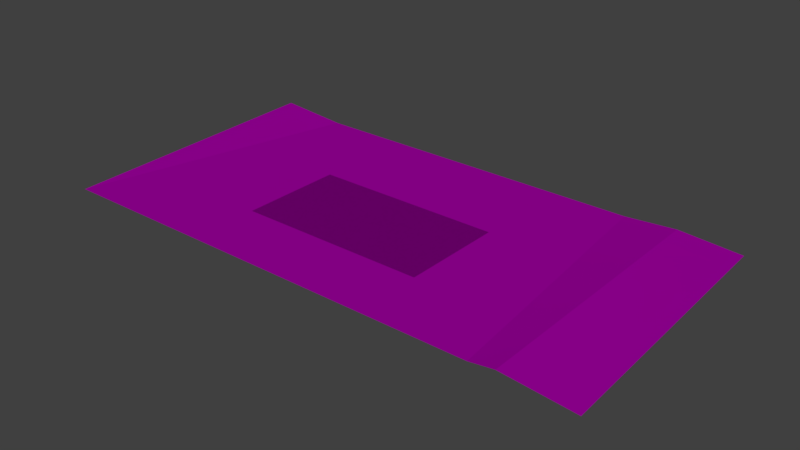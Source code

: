 # Source: aucman_auction_tag.blend  (saved by Blender 2.79.0; exported with 4.5.12 LTS)
import bpy
from mathutils import Matrix  # noqa: F401  (used for matrix-valued properties, if any)

bpy.ops.wm.read_factory_settings(use_empty=True)
scene = bpy.context.scene
scene.name = 'Scene'

# ---- collections
col_collection_1 = bpy.data.collections.new('Collection 1'); scene.collection.children.link(col_collection_1)

# ---- images (referenced by path relative to the original .blend; pixels are not part of the script)
import os
ASSET_DIR = os.environ.get("B2B_ASSET_DIR", "")  # directory of the original .blend (textures are referenced by path, not embedded)
HERE = os.path.dirname(os.path.abspath(__file__))  # packed textures are extracted next to this script under _unpacked/

def load_image(name, relpath, width, height, colorspace="sRGB"):
    """Load a texture the original file referenced (path relative to the .blend, or extracted next to this script)."""
    p = next((c for c in (os.path.join(HERE, relpath), os.path.join(ASSET_DIR, relpath)) if relpath and os.path.exists(c)), "")
    if p:
        img = bpy.data.images.load(p, check_existing=True)
        img.name = name
    else:  # same state as the original file: an image datablock whose file is absent (Cycles renders it pink)
        img = bpy.data.images.new(name, width, height)
        img.source = "FILE"
        img.filepath = "//" + (relpath or name)
    img.colorspace_settings.name = colorspace
    return img
img_aucman_auction_tag_blue_df_texture_dds = load_image('aucman_auction_tag_blue_df.texture.dds', 'aucman_auction_tag_blue_df.texture.dds', 1024, 1024, 'sRGB')
img_aucman_auction_tag_op_texture_dds = load_image('aucman_auction_tag_op.texture.dds', 'aucman_auction_tag_op.texture.dds', 1024, 1024, 'sRGB')

# ---- materials (node trees are filled in below, after node groups)
mat_mtl_tag = bpy.data.materials.new('mtl_tag')
mat_mtl_tag.alpha_threshold = 0.0
mat_mtl_tag.roughness = 0.5

# ---- material node trees
mat_mtl_tag.use_nodes = True; mat_mtl_tag.node_tree.nodes.clear()
_N = mat_mtl_tag.node_tree.nodes; _L = mat_mtl_tag.node_tree.links
n0 = _N.new('ShaderNodeOutputMaterial'); n0.name = 'Material Output'; n0.location = (460, 300)
n1 = _N.new('ShaderNodeBsdfDiffuse'); n1.name = 'Diffuse BSDF'; n1.location = (10, 300)
n2 = _N.new('ShaderNodeTexImage'); n2.name = 'Image Texture'; n2.location = (-248, 309)
n2.width = 140
n2.image = img_aucman_auction_tag_blue_df_texture_dds
n3 = _N.new('ShaderNodeMixShader'); n3.name = 'Mix Shader'; n3.location = (240, 276)
n4 = _N.new('ShaderNodeTexImage'); n4.name = 'Image Texture.001'; n4.location = (-246, 50)
n4.width = 140
n4.image = img_aucman_auction_tag_op_texture_dds
n5 = _N.new('ShaderNodeBsdfTransparent'); n5.name = 'Transparent BSDF'; n5.location = (7, 9)
_L.new(n1.outputs[0], n3.inputs[2])
_L.new(n2.outputs[0], n1.inputs[0])
_L.new(n3.outputs[0], n0.inputs[0])
_L.new(n4.outputs[0], n5.inputs[0])
_L.new(n4.outputs[0], n3.inputs[0])
_L.new(n5.outputs[0], n3.inputs[1])
n0.is_active_output = True

# ---- world
world_world = bpy.data.worlds.new('World'); scene.world = world_world
world_world.color = (0.05088, 0.05088, 0.05088)
world_world.use_sun_shadow = False
world_world.sun_shadow_jitter_overblur = 0.0
world_world.cycles.sampling_method = 'MANUAL'

# ---- meshes
me_g_code4 = bpy.data.meshes.new('g_code4')
me_g_code4.from_pydata([(-0.0875, -0.05, 0.01), (-0.0875, 0.025, 0.01), (0.05, -0.05, 0.01), (0.05, 0.025, 0.01)], [], [(2, 3, 1, 0)])
_uv = me_g_code4.uv_layers.new(name='UVMap')
_uv.uv.foreach_set('vector', [0.75, 0.0625, 0.75, 0.25, 0.4062, 0.25, 0.4062, 0.0625])
me_g_code4.materials.append(mat_mtl_tag)
me_g_code4.use_remesh_preserve_volume = False
me_g_code4.use_remesh_preserve_attributes = False
me_g_code4.use_mirror_vertex_groups = False
me_g_code4.update()
me_g_code3 = bpy.data.meshes.new('g_code3')
me_g_code3.from_pydata([(-0.0875, -0.05, 0.01), (-0.0875, 0.025, 0.01), (0.05, -0.05, 0.01), (0.05, 0.025, 0.01)], [], [(2, 3, 1, 0)])
_uv = me_g_code3.uv_layers.new(name='UVMap')
_uv.uv.foreach_set('vector', [0.375, 0.0625, 0.375, 0.25, 0.03125, 0.25, 0.03125, 0.0625])
me_g_code3.materials.append(mat_mtl_tag)
me_g_code3.use_remesh_preserve_volume = False
me_g_code3.use_remesh_preserve_attributes = False
me_g_code3.use_mirror_vertex_groups = False
me_g_code3.update()
me_g_code2 = bpy.data.meshes.new('g_code2')
me_g_code2.from_pydata([(-0.0875, -0.05, 0.01), (-0.0875, 0.025, 0.01), (0.05, -0.05, 0.01), (0.05, 0.025, 0.01)], [], [(2, 3, 1, 0)])
_uv = me_g_code2.uv_layers.new(name='UVMap')
_uv.uv.foreach_set('vector', [0.75, 0.2812, 0.75, 0.4688, 0.4062, 0.4688, 0.4062, 0.2812])
me_g_code2.materials.append(mat_mtl_tag)
me_g_code2.use_remesh_preserve_volume = False
me_g_code2.use_remesh_preserve_attributes = False
me_g_code2.use_mirror_vertex_groups = False
me_g_code2.update()
me_g_code1 = bpy.data.meshes.new('g_code1')
me_g_code1.from_pydata([(-0.0875, -0.05, 0.01), (-0.0875, 0.025, 0.01), (0.05, -0.05, 0.01), (0.05, 0.025, 0.01)], [], [(2, 3, 1, 0)])
_uv = me_g_code1.uv_layers.new(name='UVMap')
_uv.uv.foreach_set('vector', [0.375, 0.2812, 0.375, 0.4688, 0.03125, 0.4688, 0.03125, 0.2812])
me_g_code1.materials.append(mat_mtl_tag)
me_g_code1.use_remesh_preserve_volume = False
me_g_code1.use_remesh_preserve_attributes = False
me_g_code1.use_mirror_vertex_groups = False
me_g_code1.update()
me_g_tag = bpy.data.meshes.new('g_tag')
me_g_tag.from_pydata([(-0.2, -0.1, 0.01), (0.1936, -0.09776, 0.006108), (0.1865, 0.1021, 0.008378), (0.05, -0.05, 0.01), (0.05, 0.025, 0.01), (-0.0875, 0.025, 0.01), (-0.0875, -0.05, 0.01), (0.126, -0.1, 0.01), (0.1047, 0.1, 0.01), (0.144, -0.1002, 0.0127), (0.1421, 0.09991, 0.0127), (-0.1491, 0.1, 0.01), (-0.2, -0.1, 0.01), (-0.2, 0.1, 0.01436), (0.126, -0.1, 0.01), (0.1047, 0.1, 0.01), (0.144, -0.1002, 0.0127), (0.1421, 0.09991, 0.0127), (-0.1491, 0.1, 0.01)], [], [(7, 6, 0), (4, 8, 5), (10, 1, 2), (14, 17, 15), (12, 18, 13), (7, 3, 6), (4, 3, 7), (11, 0, 5), (0, 6, 5), (4, 7, 8), (11, 5, 8), (10, 9, 1), (14, 16, 17)])
me_g_tag.polygons.foreach_set('use_smooth', [True] * 13)
_uv = me_g_tag.uv_layers.new(name='UVMap')
_uv.uv.foreach_set('vector', [0.8154, 0.5, 0.2812, 0.625, 0.0, 0.5, 0.625, 0.8125, 0.7617, 1.0, 0.2812, 0.8125, 0.8818, 1.0, 1.0, 0.5, 1.0, 1.0, 0.8154, 0.5, 0.8818, 1.0, 0.7617, 1.0, 0.0, 0.5, 0.127, 1.0, 0.0, 1.0, 0.8154, 0.5, 0.625, 0.625, 0.2812, 0.625, 0.625, 0.8125, 0.625, 0.625, 0.8154, 0.5, 0.127, 1.0, 0.0, 0.5, 0.2812, 0.8125, 0.0, 0.5, 0.2812, 0.625, 0.2812, 0.8125, 0.625, 0.8125, 0.8154, 0.5, 0.7617, 1.0, 0.127, 1.0, 0.2812, 0.8125, 0.7617, 1.0, 0.8818, 1.0, 0.8613, 0.5, 1.0, 0.5, 0.8154, 0.5, 0.8613, 0.5, 0.8818, 1.0])
me_g_tag.materials.append(mat_mtl_tag)
me_g_tag.use_remesh_preserve_volume = False
me_g_tag.use_remesh_preserve_attributes = False
me_g_tag.use_mirror_vertex_groups = False
me_g_tag.update()
me_co_culling = bpy.data.meshes.new('co_culling')
me_co_culling.from_pydata([(0.0, 0.0, 0.0), (0.0, 0.0, 0.0), (0.0, 0.0, 0.0), (0.0, 0.0, 0.0), (0.0, 0.0, 0.0), (0.0, 0.0, 0.0), (0.0, 0.0, 0.0), (0.0, 0.0, 0.0)], [], [(0, 1, 3, 2), (2, 3, 7, 6), (6, 7, 5, 4), (4, 5, 1, 0), (2, 6, 4, 0), (7, 3, 1, 5)])
me_co_culling.use_remesh_preserve_volume = False
me_co_culling.use_remesh_preserve_attributes = False
me_co_culling.use_mirror_vertex_groups = False
me_co_culling.update()

# ---- objects
ob_g_code4 = bpy.data.objects.new('g_code4', me_g_code4)
ob_g_code3 = bpy.data.objects.new('g_code3', me_g_code3)
ob_g_code2 = bpy.data.objects.new('g_code2', me_g_code2)
ob_g_code1 = bpy.data.objects.new('g_code1', me_g_code1)
ob_g_tag = bpy.data.objects.new('g_tag', me_g_tag)
ob_co_culling = bpy.data.objects.new('co_culling', me_co_culling)

# ---- transforms, parenting, visibility, modifiers, constraints
ob_g_code4.location = (0.0, 0.0, 0.0)
ob_g_code4.lineart.crease_threshold = 0.0
ob_g_code3.location = (0.0, 0.0, 0.0)
ob_g_code3.lineart.crease_threshold = 0.0
ob_g_code2.location = (0.0, 0.0, 0.0)
ob_g_code2.lineart.crease_threshold = 0.0
ob_g_code1.location = (0.0, 0.0, 0.0)
ob_g_code1.lineart.crease_threshold = 0.0
ob_g_tag.location = (0.0, 0.0, 0.0)
ob_g_tag.lineart.crease_threshold = 0.0
ob_co_culling.location = (0.0, 0.0, 0.0)
ob_co_culling.lineart.crease_threshold = 0.0

# ---- collection membership
col_collection_1.objects.link(ob_g_code4)
col_collection_1.objects.link(ob_g_code3)
col_collection_1.objects.link(ob_g_code2)
col_collection_1.objects.link(ob_g_code1)
col_collection_1.objects.link(ob_g_tag)
col_collection_1.objects.link(ob_co_culling)

# ---- scene / render settings (as saved in the file)
scene.frame_start = 1; scene.frame_end = 250; scene.frame_set(1)
scene.render.engine = 'CYCLES'
scene.render.resolution_percentage = 50
scene.render.dither_intensity = 0.0
scene.cycles.use_denoising = False
scene.cycles.samples = 128
scene.cycles.sampling_pattern = 'TABULATED_SOBOL'
scene.cycles.use_adaptive_sampling = False
scene.cycles.use_light_tree = False
scene.cycles.blur_glossy = 0.0
scene.cycles.sample_clamp_indirect = 0.0
scene.view_settings.view_transform = 'Standard'
bpy.context.view_layer.update()

# ---- added for rendering (the .blend has no active camera and no usable light): camera, sun
cam_auto = bpy.data.cameras.new('AutoCamera')
cam_auto.lens = 50.0
cam_auto.sensor_width = 36.0
cam_auto.clip_end = 1000.0
ob_auto_camera = bpy.data.objects.new('AutoCamera', cam_auto)
scene.collection.objects.link(ob_auto_camera)
ob_auto_camera.location = (0.406527, -0.49072, 0.334954)
ob_auto_camera.rotation_euler = (1.09748, -7.21219e-08, 0.694738)
scene.camera = ob_auto_camera
light_auto_sun = bpy.data.lights.new('AutoSun', 'SUN')
light_auto_sun.energy = 3.0
light_auto_sun.angle = 0.0523599
ob_auto_sun = bpy.data.objects.new('AutoSun', light_auto_sun)
scene.collection.objects.link(ob_auto_sun)
ob_auto_sun.rotation_euler = (0.872665, 0.174533, 0.523599)
bpy.context.view_layer.update()
